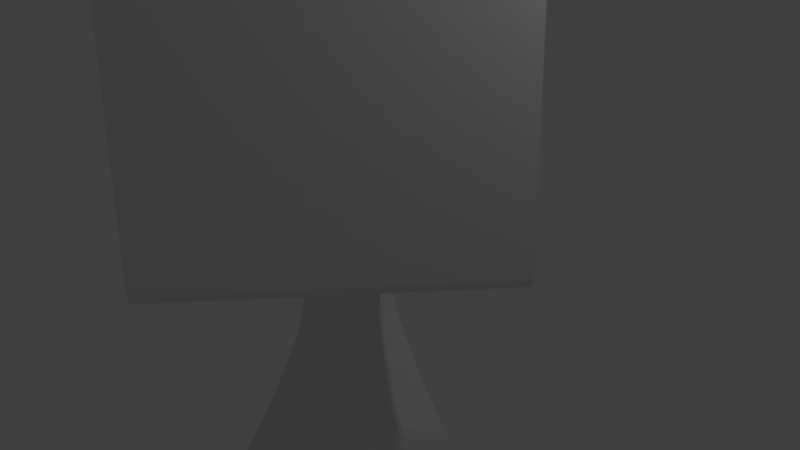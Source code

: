 # Source: extrusion.blend  (saved by Blender 2.79.0; exported with 4.5.12 LTS)
import bpy
from mathutils import Matrix  # noqa: F401  (used for matrix-valued properties, if any)

bpy.ops.wm.read_factory_settings(use_empty=True)
scene = bpy.context.scene
scene.name = 'Scene'

# ---- collections
col_collection_1 = bpy.data.collections.new('Collection 1'); scene.collection.children.link(col_collection_1)

# ---- world
world_world = bpy.data.worlds.new('World'); scene.world = world_world
world_world.color = (0.05088, 0.05088, 0.05088)
world_world.use_sun_shadow = False
world_world.sun_shadow_jitter_overblur = 0.0
world_world.cycles.sampling_method = 'MANUAL'

# ---- cameras
cam_camera = bpy.data.cameras.new('Camera')
cam_camera.clip_end = 100.0
cam_camera.lens = 35.0
cam_camera.sensor_width = 32.0
cam_camera.sensor_height = 18.0
cam_camera.ortho_scale = 7.314
cam_camera.dof.focus_distance = 0.0
cam_camera.dof.aperture_fstop = 128.0

# ---- lights
light_lamp = bpy.data.lights.new('Lamp', 'POINT')
light_lamp.transmission_factor = 0.0
light_lamp.cutoff_distance = 30.0
light_lamp.energy = 100.0
light_lamp.shadow_buffer_clip_start = 1.001
light_lamp.shadow_soft_size = 0.1
light_lamp.shadow_maximum_resolution = 0.006
light_lamp.use_absolute_resolution = True

# ---- meshes
me_cubeziercurve = bpy.data.meshes.new('CUBezierCurve')
me_cubeziercurve.from_pydata([(-1.0, 0.0, 0.0), (-0.9828, 0.06166, 1.483e-08), (-0.9578, 0.1088, 2.734e-08), (-0.927, 0.1426, 3.788e-08), (-0.892, 0.1642, 4.68e-08), (-0.8547, 0.1747, 5.445e-08), (-0.8167, 0.1754, 6.117e-08), (-0.78, 0.1674, 6.73e-08), (-0.7462, 0.1518, 7.32e-08), (-0.7171, 0.1298, 7.921e-08), (-0.6946, 0.1027, 8.568e-08), (-0.6804, 0.07142, 9.296e-08), (-0.6762, 0.03728, 1.014e-07), (-0.6765, 0.06229, 1.042e-07), (-0.6758, 0.1732, 1.015e-07), (-0.6742, 0.3538, 9.409e-08), (-0.6718, 0.588, 8.314e-08), (-0.6689, 0.8597, 6.966e-08), (-0.6656, 1.153, 5.469e-08), (-0.662, 1.451, 3.927e-08), (-0.6584, 1.738, 2.444e-08), (-0.655, 1.998, 1.123e-08), (-0.6517, 2.215, 6.857e-10), (-0.649, 2.373, -6.155e-09), (-0.6468, 2.455, -8.256e-09), (-0.646, 2.471, -8.029e-09), (-0.6448, 2.483, -7.887e-09), (-0.6434, 2.494, -7.845e-09), (-0.6415, 2.502, -7.919e-09), (-0.639, 2.509, -8.122e-09), (-0.6359, 2.513, -8.471e-09), (-0.6322, 2.517, -8.979e-09), (-0.6276, 2.519, -9.662e-09), (-0.6221, 2.52, -1.054e-08), (-0.6156, 2.52, -1.161e-08), (-0.608, 2.521, -1.291e-08), (-0.5993, 2.52, -1.444e-08), (-0.5376, 2.523, -2.3e-08), (-0.3758, 2.529, -4.511e-08), (-0.1331, 2.538, -7.817e-08), (0.1712, 2.549, -1.196e-07), (0.5178, 2.562, -1.667e-07), (0.8875, 2.576, -2.169e-07), (1.261, 2.589, -2.676e-07), (1.619, 2.602, -3.162e-07), (1.942, 2.613, -3.6e-07), (2.211, 2.622, -3.965e-07), (2.407, 2.627, -4.23e-07), (2.51, 2.629, -4.37e-07), (2.537, 2.627, -4.406e-07), (2.561, 2.623, -4.435e-07), (2.581, 2.617, -4.46e-07), (2.598, 2.607, -4.479e-07), (2.612, 2.595, -4.493e-07), (2.624, 2.58, -4.502e-07), (2.634, 2.561, -4.507e-07), (2.642, 2.54, -4.509e-07), (2.649, 2.514, -4.507e-07), (2.655, 2.485, -4.501e-07), (2.66, 2.453, -4.493e-07), (2.664, 2.416, -4.483e-07), (2.673, 2.323, -4.455e-07), (2.684, 2.216, -4.423e-07), (2.695, 2.096, -4.385e-07), (2.706, 1.961, -4.34e-07), (2.716, 1.811, -4.289e-07), (2.726, 1.646, -4.23e-07), (2.735, 1.464, -4.163e-07), (2.742, 1.266, -4.086e-07), (2.747, 1.051, -3.999e-07), (2.75, 0.8189, -3.901e-07), (2.75, 0.5684, -3.792e-07), (2.748, 0.2993, -3.67e-07), (2.784, 0.3003, -3.719e-07), (2.832, 0.3038, -3.786e-07), (2.891, 0.31, -3.868e-07), (2.961, 0.3188, -3.965e-07), (3.04, 0.3306, -4.078e-07), (3.129, 0.3455, -4.203e-07), (3.226, 0.3635, -4.342e-07), (3.331, 0.3849, -4.492e-07), (3.444, 0.4098, -4.654e-07), (3.563, 0.4383, -4.826e-07), (3.687, 0.4706, -5.008e-07), (3.817, 0.5069, -5.198e-07), (3.873, 0.5278, -5.282e-07), (3.951, 0.5639, -5.403e-07), (4.048, 0.6131, -5.555e-07), (4.16, 0.6736, -5.731e-07), (4.282, 0.7433, -5.926e-07), (4.411, 0.8202, -6.134e-07), (4.544, 0.9024, -6.347e-07), (4.676, 0.9878, -6.562e-07), (4.803, 1.074, -6.77e-07), (4.921, 1.16, -6.967e-07), (5.028, 1.244, -7.147e-07), (5.118, 1.322, -7.302e-07), (5.183, 1.374, -7.413e-07), (5.271, 1.428, -7.554e-07), (5.379, 1.48, -7.722e-07), (5.503, 1.528, -7.909e-07), (5.64, 1.569, -8.112e-07), (5.789, 1.599, -8.325e-07), (5.946, 1.616, -8.544e-07), (6.109, 1.616, -8.762e-07), (6.274, 1.596, -8.975e-07), (6.439, 1.553, -9.178e-07), (6.601, 1.484, -9.365e-07), (6.757, 1.385, -9.532e-07), (6.795, 1.358, -9.57e-07), (6.836, 1.328, -9.613e-07), (6.88, 1.295, -9.658e-07), (6.926, 1.26, -9.705e-07), (6.975, 1.221, -9.754e-07), (7.026, 1.178, -9.803e-07), (7.079, 1.13, -9.854e-07), (7.134, 1.077, -9.904e-07), (7.19, 1.019, -9.954e-07), (7.248, 0.9537, -1e-06), (7.306, 0.8818, -1.005e-06), (7.365, 0.8026, -1.009e-06), (7.39, 0.7673, -1.011e-06), (7.411, 0.7337, -1.013e-06), (7.43, 0.6996, -1.014e-06), (7.446, 0.6628, -1.014e-06), (7.461, 0.621, -1.014e-06), (7.473, 0.572, -1.014e-06), (7.483, 0.5135, -1.013e-06), (7.493, 0.4432, -1.011e-06), (7.501, 0.359, -1.008e-06), (7.508, 0.2586, -1.005e-06), (7.515, 0.1397, -1.001e-06), (7.521, 3.517e-05, -9.953e-07), (-1.0, 0.005389, 0.6563), (-0.9828, 0.005389, 0.718), (-0.9578, 0.005389, 0.7651), (-0.927, 0.005389, 0.7989), (-0.892, 0.005389, 0.8205), (-0.8547, 0.005389, 0.831), (-0.8167, 0.005389, 0.8317), (-0.78, 0.005389, 0.8237), (-0.7462, 0.005389, 0.8081), (-0.7171, 0.005389, 0.7861), (-0.6946, 0.005389, 0.759), (-0.6804, 0.005389, 0.7277), (-0.6762, 0.005389, 0.6936), (-0.6765, 0.005389, 0.7186), (-0.6758, 0.005389, 0.8295), (-0.6742, 0.005389, 1.01), (-0.6718, 0.005389, 1.244), (-0.6689, 0.005389, 1.516), (-0.6656, 0.005389, 1.809), (-0.662, 0.005389, 2.107), (-0.6584, 0.005389, 2.395), (-0.655, 0.005389, 2.655), (-0.6517, 0.005389, 2.872), (-0.649, 0.005389, 3.029), (-0.6468, 0.005389, 3.112), (-0.646, 0.005389, 3.127), (-0.6448, 0.005389, 3.14), (-0.6434, 0.005389, 3.15), (-0.6415, 0.005389, 3.158), (-0.639, 0.005389, 3.165), (-0.6359, 0.005389, 3.17), (-0.6322, 0.005389, 3.173), (-0.6276, 0.005389, 3.175), (-0.6221, 0.005389, 3.176), (-0.6156, 0.005389, 3.177), (-0.608, 0.005389, 3.177), (-0.5993, 0.005389, 3.177), (-0.5376, 0.005389, 3.179), (-0.3758, 0.005389, 3.185), (-0.1331, 0.005389, 3.194), (0.1712, 0.005389, 3.205), (0.5178, 0.005389, 3.218), (0.8875, 0.005389, 3.232), (1.261, 0.005389, 3.245), (1.619, 0.005389, 3.258), (1.942, 0.005389, 3.269), (2.211, 0.005389, 3.278), (2.407, 0.005389, 3.284), (2.51, 0.005389, 3.285), (2.537, 0.005389, 3.284), (2.561, 0.005389, 3.28), (2.581, 0.005389, 3.273), (2.598, 0.005389, 3.264), (2.612, 0.005389, 3.251), (2.624, 0.005389, 3.236), (2.634, 0.005389, 3.218), (2.642, 0.005389, 3.196), (2.649, 0.005389, 3.171), (2.655, 0.005389, 3.142), (2.66, 0.005389, 3.109), (2.664, 0.005389, 3.072), (2.673, 0.005389, 2.979), (2.684, 0.005389, 2.873), (2.695, 0.005389, 2.752), (2.706, 0.005389, 2.617), (2.716, 0.005389, 2.467), (2.726, 0.005389, 2.302), (2.735, 0.005389, 2.12), (2.742, 0.005389, 1.923), (2.747, 0.005389, 1.708), (2.75, 0.005389, 1.475), (2.75, 0.005389, 1.225), (2.748, 0.005389, 0.9556), (2.784, 0.005389, 0.9566), (2.832, 0.005389, 0.9601), (2.891, 0.005389, 0.9663), (2.961, 0.005389, 0.9751), (3.04, 0.005389, 0.9869), (3.129, 0.005389, 1.002), (3.226, 0.005389, 1.02), (3.331, 0.005389, 1.041), (3.444, 0.005389, 1.066), (3.563, 0.005389, 1.095), (3.687, 0.005389, 1.127), (3.817, 0.005389, 1.163), (3.873, 0.005389, 1.184), (3.951, 0.005389, 1.22), (4.048, 0.005389, 1.269), (4.16, 0.005389, 1.33), (4.282, 0.005389, 1.4), (4.411, 0.005389, 1.477), (4.544, 0.005389, 1.559), (4.676, 0.005389, 1.644), (4.803, 0.005389, 1.731), (4.921, 0.005389, 1.817), (5.028, 0.005389, 1.9), (5.118, 0.005389, 1.978), (5.183, 0.005389, 2.03), (5.271, 0.005389, 2.084), (5.379, 0.005389, 2.137), (5.503, 0.005389, 2.185), (5.64, 0.005389, 2.225), (5.789, 0.005389, 2.256), (5.946, 0.005389, 2.272), (6.109, 0.005389, 2.272), (6.274, 0.005389, 2.252), (6.439, 0.005389, 2.209), (6.601, 0.005389, 2.14), (6.757, 0.005389, 2.042), (6.795, 0.005389, 2.014), (6.836, 0.005389, 1.984), (6.88, 0.005389, 1.952), (6.926, 0.005389, 1.916), (6.975, 0.005389, 1.877), (7.026, 0.005389, 1.834), (7.079, 0.005389, 1.787), (7.134, 0.005389, 1.734), (7.19, 0.005389, 1.675), (7.248, 0.005389, 1.61), (7.306, 0.005389, 1.538), (7.365, 0.005389, 1.459), (7.39, 0.005389, 1.424), (7.411, 0.005389, 1.39), (7.43, 0.005389, 1.356), (7.446, 0.005389, 1.319), (7.461, 0.005389, 1.277), (7.473, 0.005389, 1.228), (7.483, 0.005389, 1.17), (7.493, 0.005389, 1.1), (7.501, 0.005389, 1.015), (7.508, 0.005389, 0.9149), (7.515, 0.005389, 0.796), (7.521, 0.005389, 0.6563), (-1.0, 0.002997, 0.01606), (-0.9828, -0.05866, 0.01606), (-0.9578, -0.1058, 0.01606), (-0.927, -0.1396, 0.01606), (-0.892, -0.1612, 0.01606), (-0.8547, -0.1717, 0.01606), (-0.8167, -0.1724, 0.01606), (-0.78, -0.1644, 0.01606), (-0.7462, -0.1488, 0.01606), (-0.7171, -0.1268, 0.01606), (-0.6946, -0.09966, 0.01606), (-0.6804, -0.06842, 0.01606), (-0.6762, -0.03428, 0.01606), (-0.6765, -0.05929, 0.01606), (-0.6758, -0.1702, 0.01606), (-0.6742, -0.3508, 0.01606), (-0.6718, -0.585, 0.01606), (-0.6689, -0.8567, 0.01606), (-0.6656, -1.15, 0.01606), (-0.662, -1.448, 0.01606), (-0.6584, -1.735, 0.01606), (-0.655, -1.995, 0.01606), (-0.6517, -2.212, 0.01606), (-0.649, -2.37, 0.01606), (-0.6468, -2.452, 0.01606), (-0.646, -2.468, 0.01606), (-0.6448, -2.48, 0.01606), (-0.6434, -2.491, 0.01606), (-0.6415, -2.499, 0.01606), (-0.639, -2.506, 0.01606), (-0.6359, -2.51, 0.01606), (-0.6322, -2.514, 0.01606), (-0.6276, -2.516, 0.01606), (-0.6221, -2.517, 0.01606), (-0.6156, -2.517, 0.01606), (-0.608, -2.518, 0.01606), (-0.5993, -2.517, 0.01606), (-0.5376, -2.52, 0.01606), (-0.3758, -2.526, 0.01606), (-0.1331, -2.535, 0.01606), (0.1712, -2.546, 0.01606), (0.5178, -2.559, 0.01606), (0.8875, -2.573, 0.01606), (1.261, -2.586, 0.01606), (1.619, -2.599, 0.01606), (1.942, -2.61, 0.01606), (2.211, -2.619, 0.01606), (2.407, -2.624, 0.01606), (2.51, -2.626, 0.01606), (2.537, -2.624, 0.01606), (2.561, -2.62, 0.01606), (2.581, -2.614, 0.01606), (2.598, -2.604, 0.01606), (2.612, -2.592, 0.01606), (2.624, -2.577, 0.01606), (2.634, -2.558, 0.01606), (2.642, -2.537, 0.01606), (2.649, -2.511, 0.01606), (2.655, -2.482, 0.01606), (2.66, -2.45, 0.01606), (2.664, -2.413, 0.01606), (2.673, -2.32, 0.01606), (2.684, -2.213, 0.01606), (2.695, -2.093, 0.01606), (2.706, -1.958, 0.01606), (2.716, -1.808, 0.01606), (2.726, -1.643, 0.01606), (2.735, -1.461, 0.01606), (2.742, -1.263, 0.01606), (2.747, -1.048, 0.01606), (2.75, -0.8159, 0.01606), (2.75, -0.5654, 0.01606), (2.748, -0.2963, 0.01606), (2.784, -0.2973, 0.01606), (2.832, -0.3008, 0.01606), (2.891, -0.307, 0.01606), (2.961, -0.3158, 0.01606), (3.04, -0.3276, 0.01606), (3.129, -0.3425, 0.01606), (3.226, -0.3605, 0.01606), (3.331, -0.3819, 0.01606), (3.444, -0.4068, 0.01606), (3.563, -0.4353, 0.01606), (3.687, -0.4676, 0.01606), (3.817, -0.5039, 0.01606), (3.873, -0.5248, 0.01606), (3.951, -0.5609, 0.01606), (4.048, -0.6101, 0.01606), (4.16, -0.6706, 0.01606), (4.282, -0.7403, 0.01606), (4.411, -0.8172, 0.01606), (4.544, -0.8994, 0.01606), (4.676, -0.9848, 0.01606), (4.803, -1.071, 0.01606), (4.921, -1.157, 0.01606), (5.028, -1.241, 0.01606), (5.118, -1.319, 0.01606), (5.183, -1.371, 0.01606), (5.271, -1.425, 0.01606), (5.379, -1.477, 0.01606), (5.503, -1.525, 0.01606), (5.64, -1.566, 0.01606), (5.789, -1.596, 0.01606), (5.946, -1.613, 0.01606), (6.109, -1.613, 0.01606), (6.274, -1.593, 0.01606), (6.439, -1.55, 0.01606), (6.601, -1.481, 0.01606), (6.757, -1.382, 0.01606), (6.795, -1.355, 0.01606), (6.836, -1.325, 0.01606), (6.88, -1.292, 0.01606), (6.926, -1.257, 0.01606), (6.975, -1.218, 0.01606), (7.026, -1.175, 0.01606), (7.079, -1.127, 0.01606), (7.134, -1.074, 0.01606), (7.19, -1.016, 0.01606), (7.248, -0.9507, 0.01606), (7.306, -0.8788, 0.01606), (7.365, -0.7996, 0.01606), (7.39, -0.7643, 0.01606), (7.411, -0.7307, 0.01606), (7.43, -0.6966, 0.01606), (7.446, -0.6598, 0.01606), (7.461, -0.618, 0.01606), (7.473, -0.569, 0.01606), (7.483, -0.5105, 0.01606), (7.493, -0.4402, 0.01606), (7.501, -0.356, 0.01606), (7.508, -0.2556, 0.01606), (7.515, -0.1367, 0.01606), (7.521, 0.00296, 0.01606)], [], [(34, 35, 168, 167), (86, 87, 220, 219), (35, 36, 169, 168), (87, 88, 221, 220), (36, 37, 170, 169), (88, 89, 222, 221), (37, 38, 171, 170), (89, 90, 223, 222), (38, 39, 172, 171), (90, 91, 224, 223), (39, 40, 173, 172), (91, 92, 225, 224), (40, 41, 174, 173), (92, 93, 226, 225), (41, 42, 175, 174), (93, 94, 227, 226), (42, 43, 176, 175), (94, 95, 228, 227), (43, 44, 177, 176), (95, 96, 229, 228), (44, 45, 178, 177), (96, 97, 230, 229), (45, 46, 179, 178), (97, 98, 231, 230), (46, 47, 180, 179), (98, 99, 232, 231), (47, 48, 181, 180), (99, 100, 233, 232), (48, 49, 182, 181), (100, 101, 234, 233), (49, 50, 183, 182), (101, 102, 235, 234), (50, 51, 184, 183), (102, 103, 236, 235), (51, 52, 185, 184), (0, 1, 134, 133), (103, 104, 237, 236), (52, 53, 186, 185), (1, 2, 135, 134), (104, 105, 238, 237), (53, 54, 187, 186), (2, 3, 136, 135), (105, 106, 239, 238), (54, 55, 188, 187), (3, 4, 137, 136), (106, 107, 240, 239), (55, 56, 189, 188), (4, 5, 138, 137), (107, 108, 241, 240), (56, 57, 190, 189), (5, 6, 139, 138), (108, 109, 242, 241), (57, 58, 191, 190), (6, 7, 140, 139), (109, 110, 243, 242), (58, 59, 192, 191), (7, 8, 141, 140), (110, 111, 244, 243), (59, 60, 193, 192), (8, 9, 142, 141), (111, 112, 245, 244), (60, 61, 194, 193), (9, 10, 143, 142), (112, 113, 246, 245), (61, 62, 195, 194), (10, 11, 144, 143), (113, 114, 247, 246), (62, 63, 196, 195), (11, 12, 145, 144), (114, 115, 248, 247), (63, 64, 197, 196), (12, 13, 146, 145), (115, 116, 249, 248), (64, 65, 198, 197), (13, 14, 147, 146), (116, 117, 250, 249), (65, 66, 199, 198), (14, 15, 148, 147), (117, 118, 251, 250), (66, 67, 200, 199), (15, 16, 149, 148), (118, 119, 252, 251), (67, 68, 201, 200), (16, 17, 150, 149), (119, 120, 253, 252), (68, 69, 202, 201), (17, 18, 151, 150), (120, 121, 254, 253), (69, 70, 203, 202), (18, 19, 152, 151), (121, 122, 255, 254), (70, 71, 204, 203), (19, 20, 153, 152), (122, 123, 256, 255), (71, 72, 205, 204), (20, 21, 154, 153), (123, 124, 257, 256), (72, 73, 206, 205), (21, 22, 155, 154), (124, 125, 258, 257), (73, 74, 207, 206), (22, 23, 156, 155), (125, 126, 259, 258), (74, 75, 208, 207), (23, 24, 157, 156), (126, 127, 260, 259), (75, 76, 209, 208), (24, 25, 158, 157), (127, 128, 261, 260), (76, 77, 210, 209), (25, 26, 159, 158), (128, 129, 262, 261), (77, 78, 211, 210), (26, 27, 160, 159), (129, 130, 263, 262), (78, 79, 212, 211), (27, 28, 161, 160), (130, 131, 264, 263), (79, 80, 213, 212), (28, 29, 162, 161), (131, 132, 265, 264), (80, 81, 214, 213), (29, 30, 163, 162), (81, 82, 215, 214), (30, 31, 164, 163), (82, 83, 216, 215), (31, 32, 165, 164), (83, 84, 217, 216), (32, 33, 166, 165), (84, 85, 218, 217), (33, 34, 167, 166), (85, 86, 219, 218), (138, 139, 272, 271), (241, 242, 375, 374), (190, 191, 324, 323), (139, 140, 273, 272), (242, 243, 376, 375), (191, 192, 325, 324), (140, 141, 274, 273), (243, 244, 377, 376), (192, 193, 326, 325), (141, 142, 275, 274), (244, 245, 378, 377), (193, 194, 327, 326), (142, 143, 276, 275), (245, 246, 379, 378), (194, 195, 328, 327), (143, 144, 277, 276), (246, 247, 380, 379), (195, 196, 329, 328), (144, 145, 278, 277), (247, 248, 381, 380), (196, 197, 330, 329), (145, 146, 279, 278), (248, 249, 382, 381), (197, 198, 331, 330), (146, 147, 280, 279), (249, 250, 383, 382), (198, 199, 332, 331), (147, 148, 281, 280), (250, 251, 384, 383), (199, 200, 333, 332), (148, 149, 282, 281), (251, 252, 385, 384), (200, 201, 334, 333), (149, 150, 283, 282), (252, 253, 386, 385), (201, 202, 335, 334), (150, 151, 284, 283), (253, 254, 387, 386), (202, 203, 336, 335), (151, 152, 285, 284), (254, 255, 388, 387), (203, 204, 337, 336), (152, 153, 286, 285), (255, 256, 389, 388), (204, 205, 338, 337), (153, 154, 287, 286), (256, 257, 390, 389), (205, 206, 339, 338), (154, 155, 288, 287), (257, 258, 391, 390), (206, 207, 340, 339), (155, 156, 289, 288), (258, 259, 392, 391), (207, 208, 341, 340), (156, 157, 290, 289), (259, 260, 393, 392), (208, 209, 342, 341), (157, 158, 291, 290), (260, 261, 394, 393), (209, 210, 343, 342), (158, 159, 292, 291), (261, 262, 395, 394), (210, 211, 344, 343), (159, 160, 293, 292), (262, 263, 396, 395), (211, 212, 345, 344), (160, 161, 294, 293), (263, 264, 397, 396), (212, 213, 346, 345), (161, 162, 295, 294), (264, 265, 398, 397), (213, 214, 347, 346), (162, 163, 296, 295), (214, 215, 348, 347), (163, 164, 297, 296), (215, 216, 349, 348), (164, 165, 298, 297), (216, 217, 350, 349), (165, 166, 299, 298), (217, 218, 351, 350), (166, 167, 300, 299), (218, 219, 352, 351), (167, 168, 301, 300), (219, 220, 353, 352), (168, 169, 302, 301), (220, 221, 354, 353), (169, 170, 303, 302), (221, 222, 355, 354), (170, 171, 304, 303), (222, 223, 356, 355), (171, 172, 305, 304), (223, 224, 357, 356), (172, 173, 306, 305), (224, 225, 358, 357), (173, 174, 307, 306), (225, 226, 359, 358), (174, 175, 308, 307), (226, 227, 360, 359), (175, 176, 309, 308), (227, 228, 361, 360), (176, 177, 310, 309), (228, 229, 362, 361), (177, 178, 311, 310), (229, 230, 363, 362), (178, 179, 312, 311), (230, 231, 364, 363), (179, 180, 313, 312), (231, 232, 365, 364), (180, 181, 314, 313), (232, 233, 366, 365), (181, 182, 315, 314), (233, 234, 367, 366), (182, 183, 316, 315), (234, 235, 368, 367), (183, 184, 317, 316), (235, 236, 369, 368), (184, 185, 318, 317), (133, 134, 267, 266), (236, 237, 370, 369), (185, 186, 319, 318), (134, 135, 268, 267), (237, 238, 371, 370), (186, 187, 320, 319), (135, 136, 269, 268), (238, 239, 372, 371), (187, 188, 321, 320), (136, 137, 270, 269), (239, 240, 373, 372), (188, 189, 322, 321), (137, 138, 271, 270), (240, 241, 374, 373), (189, 190, 323, 322)])
me_cubeziercurve.use_remesh_preserve_volume = False
me_cubeziercurve.use_remesh_preserve_attributes = False
me_cubeziercurve.use_mirror_vertex_groups = False
me_cubeziercurve.auto_texspace = False
me_cubeziercurve.update()

# ---- objects
ob_beziercurve = bpy.data.objects.new('BezierCurve', me_cubeziercurve)
ob_lamp = bpy.data.objects.new('Lamp', light_lamp)
ob_camera = bpy.data.objects.new('Camera', cam_camera)

# ---- transforms, parenting, visibility, modifiers, constraints
ob_beziercurve.location = (0.0, 0.0, 3.236)
ob_beziercurve.rotation_euler = (1.571, 1.571, 0.0)
ob_beziercurve.lineart.crease_threshold = 0.0
ob_lamp.location = (4.076, 1.005, 5.904)
ob_lamp.rotation_euler = (0.6503, 0.05522, 1.866)
ob_lamp.lock_rotations_4d = False
ob_lamp.empty_display_type = 'ARROWS'
ob_lamp.color = (0.0, 0.0, 0.0, 0.0)
ob_lamp.lineart.crease_threshold = 0.0
ob_camera.location = (7.481, -6.508, 5.344)
ob_camera.rotation_euler = (1.109, 0.0, 0.8149)
ob_camera.lock_rotations_4d = False
ob_camera.empty_display_type = 'ARROWS'
ob_camera.color = (0.0, 0.0, 0.0, 0.0)
ob_camera.display_type = 'WIRE'
ob_camera.lineart.crease_threshold = 0.0

# ---- collection membership
col_collection_1.objects.link(ob_beziercurve)
col_collection_1.objects.link(ob_lamp)
col_collection_1.objects.link(ob_camera)

# ---- scene / render settings (as saved in the file)
scene.camera = ob_camera
scene.frame_start = 1; scene.frame_end = 250; scene.frame_set(1)
scene.render.engine = 'BLENDER_EEVEE_NEXT'
scene.render.resolution_percentage = 50
scene.render.dither_intensity = 0.0
scene.cycles.use_denoising = False
scene.cycles.samples = 128
scene.cycles.sampling_pattern = 'TABULATED_SOBOL'
scene.cycles.use_adaptive_sampling = False
scene.cycles.use_light_tree = False
scene.cycles.blur_glossy = 0.0
scene.cycles.sample_clamp_indirect = 0.0
scene.view_settings.view_transform = 'Standard'
bpy.context.view_layer.update()

